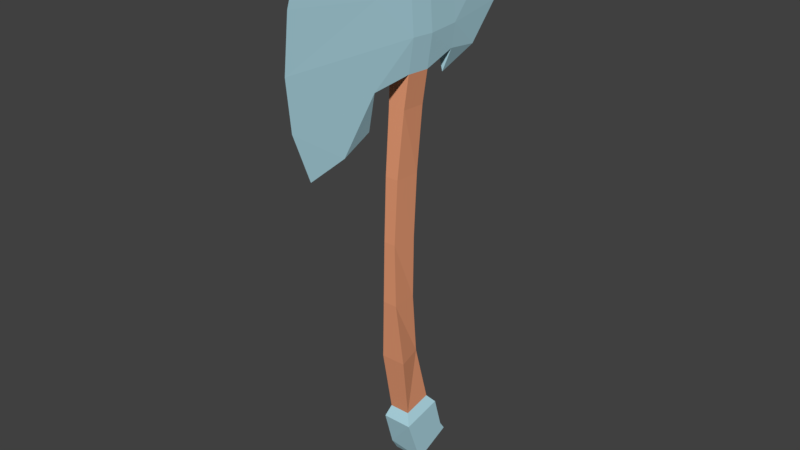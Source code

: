 # Source: axe01.blend  (saved by Blender 2.78.0; exported with 4.5.12 LTS)
import bpy
from mathutils import Matrix  # noqa: F401  (used for matrix-valued properties, if any)

bpy.ops.wm.read_factory_settings(use_empty=True)
scene = bpy.context.scene
scene.name = 'Scene'

# ---- collections
col_collection_1 = bpy.data.collections.new('Collection 1'); scene.collection.children.link(col_collection_1)

# ---- materials (node trees are filled in below, after node groups)
mat_axematerial01 = bpy.data.materials.new('AxeMaterial01')
mat_axematerial01.alpha_threshold = 0.0
mat_axematerial01.use_transparent_shadow = False
mat_axematerial01.diffuse_color = (0.4413, 0.7101, 0.8, 1.0)
mat_axematerial01.roughness = 0.5
mat_axematerial01.specular_intensity = 1.0
mat_axematerial02 = bpy.data.materials.new('AxeMaterial02')
mat_axematerial02.alpha_threshold = 0.0
mat_axematerial02.use_transparent_shadow = False
mat_axematerial02.diffuse_color = (0.8, 0.3284, 0.1748, 1.0)
mat_axematerial02.roughness = 0.5

# ---- material node trees

# ---- world
world_world = bpy.data.worlds.new('World'); scene.world = world_world
world_world.color = (0.05088, 0.05088, 0.05088)
world_world.use_sun_shadow = False
world_world.sun_shadow_jitter_overblur = 0.0
world_world.cycles.sampling_method = 'MANUAL'

# ---- meshes
me_cube_001 = bpy.data.meshes.new('Cube.001')
me_cube_001.from_pydata([(-0.01943, -0.04864, 0.0159), (-0.01887, 0.5645, 0.005909), (-0.01182, -0.04581, -0.02286), (-0.01887, 0.5482, -0.05068), (0.01943, -0.04864, 0.0159), (0.01887, 0.5645, 0.005909), (0.01182, -0.04581, -0.02286), (0.01887, 0.5482, -0.05068), (-0.01139, 0.05052, 0.02297), (-0.009259, 0.1485, 0.02297), (-0.01029, 0.2469, 0.01798), (-0.01294, 0.3451, 0.00749), (-0.01943, 0.4429, -0.003759), (-0.01943, 0.4402, -0.04253), (-0.01294, 0.3431, -0.03132), (-0.01258, 0.2459, -0.02087), (-0.01194, 0.1485, -0.0159), (-0.01083, 0.05052, -0.0159), (0.01943, 0.4402, -0.04253), (0.01294, 0.3431, -0.03132), (0.01258, 0.2459, -0.02087), (0.01194, 0.1485, -0.0159), (0.01083, 0.05052, -0.0159), (0.01294, 0.3451, 0.00749), (0.01029, 0.2469, 0.01798), (0.009259, 0.1485, 0.02297), (0.01139, 0.05052, 0.02297), (-0.01612, -0.1379, -0.04378), (-0.01612, -0.1464, 0.0009649), (0.01612, -0.1379, -0.04378), (0.01612, -0.1464, 0.0009649), (-3.632e-09, 0.5992, 0.1727), (-7.819e-09, 0.4464, -0.2079), (-0.02318, -0.1654, 0.007509), (3.027e-10, 0.2958, 0.1727), (-0.008269, 0.5385, -0.008017), (0.008192, 0.527, -0.03722), (0.008269, 0.5385, -0.008017), (-0.02318, -0.2233, -0.008831), (0.01943, 0.4429, -0.003759), (-5.751e-09, 0.5663, 0.05559), (0.006906, 0.5833, 0.1142), (0.006906, 0.3117, 0.1176), (-2.951e-09, 0.3287, 0.06257), (-0.006906, 0.5833, 0.1142), (-0.006906, 0.3117, 0.1176), (6.054e-09, 0.4429, 0.2085), (-6.356e-09, 0.5116, -0.09718), (-0.01425, 0.4404, -0.09767), (-5.146e-09, 0.3702, -0.0902), (-0.006906, 0.3973, -0.1491), (0.006906, 0.3973, -0.1491), (0.01425, 0.4404, -0.09767), (-0.01619, 0.4964, -0.003369), (-0.01619, 0.4895, -0.04216), (0.01619, 0.4895, -0.04216), (0.01619, 0.4964, -0.003369), (-2.421e-09, 0.521, 0.1995), (-2.604e-09, 0.582, -0.02238), (0.02318, -0.1532, -0.05682), (-0.02318, -0.1532, -0.05682), (-0.01209, 0.5046, 0.06129), (0.01209, 0.5046, 0.06129), (0.01209, 0.476, -0.09742), (0.006906, 0.4845, -0.1526), (-0.01209, 0.476, -0.09742), (-0.006906, 0.4845, -0.1526), (-0.01619, 0.394, 0.001865), (-0.01619, 0.3917, -0.03693), (0.01619, 0.3917, -0.03693), (0.01619, 0.394, 0.001865), (-1.513e-10, 0.3693, 0.2012), (-0.008192, 0.527, -0.03722), (0.02318, -0.1654, 0.007509), (-0.01209, 0.3858, 0.06478), (0.01209, 0.3858, 0.06478), (0.01209, 0.4053, -0.09393), (-0.01209, 0.4053, -0.09393), (0.02318, -0.2033, -0.07118), (-0.02318, -0.2174, -0.08068), (-0.02318, -0.2424, -0.02014), (0.02318, -0.2424, -0.02014), (0.02318, -0.2174, -0.08068), (3.632e-09, -0.2608, -0.07619)], [], [(35, 1, 3, 72), (75, 46, 71), (36, 7, 5, 37), (51, 50, 32), (0, 2, 27, 28), (4, 26, 8, 0), (26, 25, 9, 8), (25, 24, 10, 9), (24, 23, 11, 10), (6, 22, 26, 4), (22, 21, 25, 26), (21, 20, 24, 25), (20, 19, 23, 24), (69, 18, 39, 70), (2, 17, 22, 6), (17, 16, 21, 22), (16, 15, 20, 21), (15, 14, 19, 20), (62, 41, 31, 57), (0, 8, 17, 2), (8, 9, 16, 17), (9, 10, 15, 16), (10, 11, 14, 15), (67, 12, 13, 68), (27, 29, 59, 60), (6, 4, 30, 29), (4, 0, 28, 30), (2, 6, 29, 27), (58, 5, 7), (60, 59, 78), (55, 36, 37, 56), (7, 3, 58), (41, 44, 31), (45, 42, 34), (61, 46, 57), (50, 48, 32), (66, 64, 32), (64, 52, 32), (74, 45, 34, 71), (1, 5, 58), (63, 65, 54, 55), (74, 43, 45), (53, 12, 61), (61, 12, 46), (35, 37, 5, 1), (43, 42, 45), (62, 61, 40), (40, 44, 41), (70, 67, 11, 23), (62, 40, 41), (70, 39, 75), (75, 39, 46), (76, 49, 51), (55, 18, 52, 63), (63, 52, 64), (74, 67, 70, 75), (47, 64, 66), (68, 13, 77), (77, 13, 48, 50), (36, 55, 54, 72), (65, 47, 66), (49, 50, 51), (13, 65, 66, 48), (13, 54, 65), (47, 63, 64), (69, 68, 77, 76), (39, 62, 46), (39, 56, 62), (40, 61, 44), (14, 68, 69, 19), (44, 61, 57, 31), (53, 35, 72, 54), (58, 3, 1), (46, 62, 57), (48, 66, 32), (18, 55, 56, 39), (12, 53, 54, 13), (49, 77, 50), (74, 75, 43), (52, 76, 51), (18, 69, 76, 52), (43, 75, 42), (65, 63, 47), (12, 74, 46), (12, 67, 74), (52, 51, 32), (46, 74, 71), (7, 36, 72, 3), (53, 56, 37, 35), (11, 67, 68, 14), (19, 69, 70, 23), (42, 75, 71, 34), (56, 53, 61, 62), (76, 77, 49), (29, 30, 73, 59), (28, 27, 60, 33), (30, 28, 33, 73), (60, 78, 79), (73, 33, 38), (59, 73, 78), (33, 60, 38), (78, 81, 82), (73, 38, 81), (78, 73, 81), (38, 60, 79), (79, 78, 82), (38, 79, 80), (81, 38, 80), (82, 81, 83), (79, 82, 83), (80, 79, 83), (81, 80, 83)])
me_cube_001.polygons.foreach_set('material_index', [0, 0, 0, 0, 1, 1, 1, 1, 1, 1, 1, 1, 1, 0, 1, 1, 1, 1, 0, 1, 1, 1, 1, 0, 0, 1, 1, 1, 0, 0, 1, 0, 0, 0, 0, 0, 0, 0, 0, 0, 0, 0, 0, 0, 0, 0, 0, 0, 1, 0, 0, 0, 0, 0, 0, 0, 0, 0, 0, 1, 0, 0, 0, 0, 0, 0, 0, 0, 0, 1, 0, 1, 0, 0, 0, 0, 0, 0, 0, 0, 0, 0, 0, 0, 0, 0, 0, 0, 1, 1, 1, 0, 0, 0, 0, 0, 0, 0, 0, 0, 0, 0, 0, 0, 0, 0, 0, 0, 0, 0, 0, 0])
me_cube_001.materials.append(mat_axematerial01)
me_cube_001.materials.append(mat_axematerial02)
me_cube_001.use_remesh_preserve_volume = False
me_cube_001.use_remesh_preserve_attributes = False
me_cube_001.use_mirror_vertex_groups = False
me_cube_001.update()

# ---- objects
ob_cube = bpy.data.objects.new('Cube', me_cube_001)

# ---- transforms, parenting, visibility, modifiers, constraints
ob_cube.location = (0.0, 0.0, 0.0)
ob_cube.rotation_euler = (1.571, -0.0, 0.0)
ob_cube.lineart.crease_threshold = 0.0

# ---- collection membership
col_collection_1.objects.link(ob_cube)

# ---- scene / render settings (as saved in the file)
scene.frame_start = 1; scene.frame_end = 250; scene.frame_set(1)
scene.render.engine = 'BLENDER_EEVEE_NEXT'
scene.render.resolution_percentage = 50
scene.render.dither_intensity = 0.0
scene.cycles.use_denoising = False
scene.cycles.samples = 128
scene.cycles.sampling_pattern = 'TABULATED_SOBOL'
scene.cycles.light_sampling_threshold = 0.0
scene.cycles.use_adaptive_sampling = False
scene.cycles.use_light_tree = False
scene.cycles.blur_glossy = 0.0
scene.cycles.sample_clamp_indirect = 0.0
scene.view_settings.view_transform = 'Standard'
bpy.context.view_layer.update()

# ---- added for rendering (the .blend has no active camera and no usable light): camera, sun
cam_auto = bpy.data.cameras.new('AutoCamera')
cam_auto.lens = 50.0
cam_auto.sensor_width = 36.0
cam_auto.clip_end = 1000.0
ob_auto_camera = bpy.data.objects.new('AutoCamera', cam_auto)
scene.collection.objects.link(ob_auto_camera)
ob_auto_camera.location = (0.885084, -1.06236, 0.877258)
ob_auto_camera.rotation_euler = (1.09748, -7.21219e-08, 0.694738)
scene.camera = ob_auto_camera
light_auto_sun = bpy.data.lights.new('AutoSun', 'SUN')
light_auto_sun.energy = 3.0
light_auto_sun.angle = 0.0523599
ob_auto_sun = bpy.data.objects.new('AutoSun', light_auto_sun)
scene.collection.objects.link(ob_auto_sun)
ob_auto_sun.rotation_euler = (0.872665, 0.174533, 0.523599)
bpy.context.view_layer.update()
